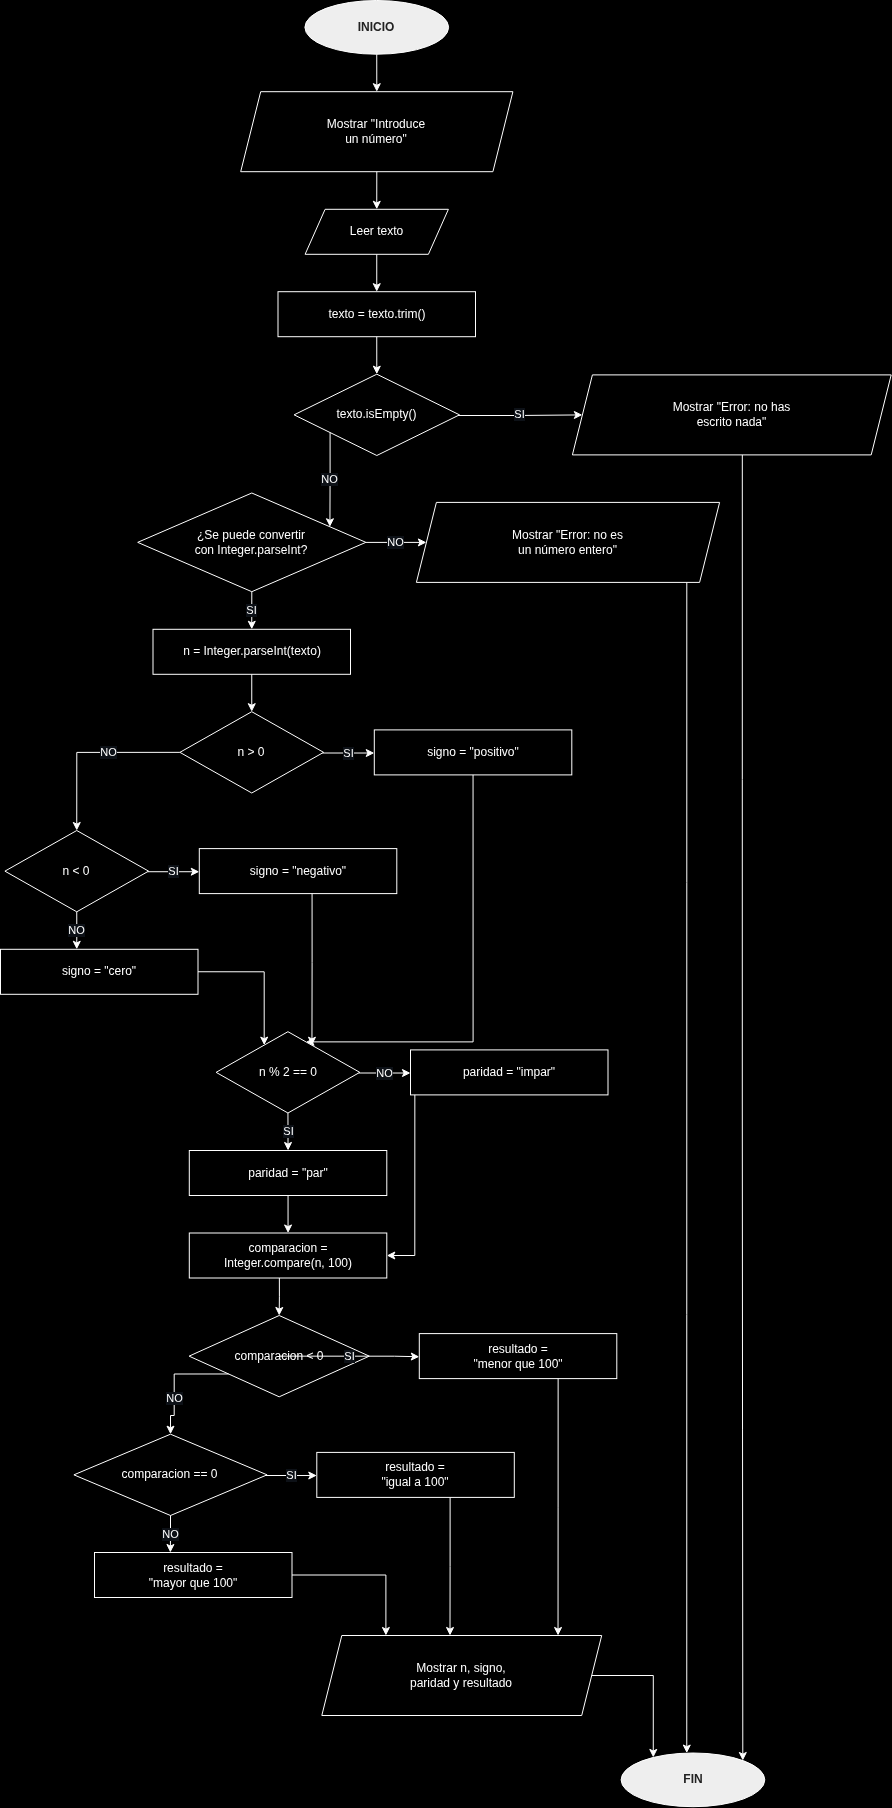

The diagram above was exported from draw.io. Its source (the exported page's mxGraphModel, read from the mxfile embedded in the PNG):
<mxGraphModel dx="609" dy="578" grid="0" gridSize="10" guides="1" tooltips="1" connect="1" arrows="1" fold="1" page="1" pageScale="1" pageWidth="1200" pageHeight="1800" background="#000000" math="0" shadow="0">
  <root>
    <mxCell id="0" />
    <mxCell id="1" parent="0" />
    <mxCell id="n7" value="INICIO" style="ellipse;whiteSpace=wrap;html=1;fillColor=#EEEEEE;fontColor=#222222;fontStyle=1;strokeColor=#FFFFFF;fontSize=12;" parent="1" vertex="1">
      <mxGeometry x="459.4" y="145" width="143.7" height="53.7" as="geometry" />
    </mxCell>
    <mxCell id="n8" value="Mostrar &quot;Introduce&lt;br&gt;un número&quot;" style="shape=parallelogram;perimeter=parallelogramPerimeter;whiteSpace=wrap;html=1;fixedSize=1;fillColor=none;fontColor=#FFFFFF;strokeColor=#FFFFFF;fontSize=12;" parent="1" vertex="1">
      <mxGeometry x="395.2" y="236.2" width="272.2" height="80" as="geometry" />
    </mxCell>
    <mxCell id="n9" value="Leer texto" style="shape=parallelogram;perimeter=parallelogramPerimeter;whiteSpace=wrap;html=1;fixedSize=1;fillColor=none;fontColor=#FFFFFF;strokeColor=#FFFFFF;fontSize=12;" parent="1" vertex="1">
      <mxGeometry x="459.6" y="353.8" width="143.3" height="45" as="geometry" />
    </mxCell>
    <mxCell id="n10" value="texto = texto.trim()" style="rounded=0;whiteSpace=wrap;html=1;fillColor=none;fontColor=#FFFFFF;strokeColor=#FFFFFF;fontSize=12;" parent="1" vertex="1">
      <mxGeometry x="432.5" y="436.2" width="197.5" height="45" as="geometry" />
    </mxCell>
    <mxCell id="n11" value="texto.isEmpty()" style="rhombus;whiteSpace=wrap;html=1;fillColor=none;fontColor=#FFFFFF;strokeColor=#FFFFFF;fontSize=12;" parent="1" vertex="1">
      <mxGeometry x="448.6" y="518.7" width="165.4" height="81.3" as="geometry" />
    </mxCell>
    <mxCell id="n12" value="Mostrar &quot;Error: no has&lt;br&gt;escrito nada&quot;" style="shape=parallelogram;perimeter=parallelogramPerimeter;whiteSpace=wrap;html=1;fixedSize=1;fillColor=none;fontColor=#FFFFFF;strokeColor=#FFFFFF;fontSize=12;" parent="1" vertex="1">
      <mxGeometry x="726.9" y="519.4" width="318.8" height="80" as="geometry" />
    </mxCell>
    <mxCell id="n13" value="¿Se puede convertir&lt;br&gt;con Integer.parseInt?" style="rhombus;whiteSpace=wrap;html=1;fillColor=none;fontColor=#FFFFFF;strokeColor=#FFFFFF;fontSize=12;" parent="1" vertex="1">
      <mxGeometry x="292.2" y="637.5" width="228.2" height="98.7" as="geometry" />
    </mxCell>
    <mxCell id="n14" value="Mostrar &quot;Error: no es&lt;br&gt;un número entero&quot;" style="shape=parallelogram;perimeter=parallelogramPerimeter;whiteSpace=wrap;html=1;fixedSize=1;fillColor=none;fontColor=#FFFFFF;strokeColor=#FFFFFF;fontSize=12;" parent="1" vertex="1">
      <mxGeometry x="570.9" y="646.9" width="303.2" height="80" as="geometry" />
    </mxCell>
    <mxCell id="n15" value="n = Integer.parseInt(texto)" style="rounded=0;whiteSpace=wrap;html=1;fillColor=none;fontColor=#FFFFFF;strokeColor=#FFFFFF;fontSize=12;" parent="1" vertex="1">
      <mxGeometry x="307.5" y="773.8" width="197.5" height="45" as="geometry" />
    </mxCell>
    <mxCell id="n16" value="n &amp;gt; 0" style="rhombus;whiteSpace=wrap;html=1;fillColor=none;fontColor=#FFFFFF;strokeColor=#FFFFFF;fontSize=12;" parent="1" vertex="1">
      <mxGeometry x="334.4" y="856.2" width="143.7" height="81.3" as="geometry" />
    </mxCell>
    <mxCell id="n17" value="signo = &quot;positivo&quot;" style="rounded=0;whiteSpace=wrap;html=1;fillColor=none;fontColor=#FFFFFF;strokeColor=#FFFFFF;fontSize=12;" parent="1" vertex="1">
      <mxGeometry x="528.8" y="874.4" width="197.5" height="45" as="geometry" />
    </mxCell>
    <mxCell id="n18" value="n &amp;lt; 0" style="rhombus;whiteSpace=wrap;html=1;fillColor=none;fontColor=#FFFFFF;strokeColor=#FFFFFF;fontSize=12;" parent="1" vertex="1">
      <mxGeometry x="159.4" y="975" width="143.7" height="81.3" as="geometry" />
    </mxCell>
    <mxCell id="n19" value="signo = &quot;negativo&quot;" style="rounded=0;whiteSpace=wrap;html=1;fillColor=none;fontColor=#FFFFFF;strokeColor=#FFFFFF;fontSize=12;" parent="1" vertex="1">
      <mxGeometry x="353.8" y="993.0999999999999" width="197.5" height="45" as="geometry" />
    </mxCell>
    <mxCell id="n20" value="signo = &quot;cero&quot;" style="rounded=0;whiteSpace=wrap;html=1;fillColor=none;fontColor=#FFFFFF;strokeColor=#FFFFFF;fontSize=12;" parent="1" vertex="1">
      <mxGeometry x="155" y="1093.8" width="197.5" height="45" as="geometry" />
    </mxCell>
    <mxCell id="n21" value="n % 2 == 0" style="rhombus;whiteSpace=wrap;html=1;fillColor=none;fontColor=#FFFFFF;strokeColor=#FFFFFF;fontSize=12;" parent="1" vertex="1">
      <mxGeometry x="370.6" y="1176.2" width="143.7" height="81.3" as="geometry" />
    </mxCell>
    <mxCell id="n22" value="paridad = &quot;par&quot;" style="rounded=0;whiteSpace=wrap;html=1;fillColor=none;fontColor=#FFFFFF;strokeColor=#FFFFFF;fontSize=12;" parent="1" vertex="1">
      <mxGeometry x="343.8" y="1295" width="197.5" height="45" as="geometry" />
    </mxCell>
    <mxCell id="n23" value="paridad = &quot;impar&quot;" style="rounded=0;whiteSpace=wrap;html=1;fillColor=none;fontColor=#FFFFFF;strokeColor=#FFFFFF;fontSize=12;" parent="1" vertex="1">
      <mxGeometry x="565" y="1194.4" width="197.5" height="45" as="geometry" />
    </mxCell>
    <mxCell id="n24" value="comparacion =&lt;br&gt;Integer.compare(n, 100)" style="rounded=0;whiteSpace=wrap;html=1;fillColor=none;fontColor=#FFFFFF;strokeColor=#FFFFFF;fontSize=12;" parent="1" vertex="1">
      <mxGeometry x="343.8" y="1377.5" width="197.5" height="45" as="geometry" />
    </mxCell>
    <mxCell id="n25" value="comparacion &amp;lt; 0" style="rhombus;whiteSpace=wrap;html=1;fillColor=none;fontColor=#FFFFFF;strokeColor=#FFFFFF;fontSize=12;" parent="1" vertex="1">
      <mxGeometry x="343.6" y="1460" width="180.2" height="81.3" as="geometry" />
    </mxCell>
    <mxCell id="n26" value="resultado =&lt;br&gt;&quot;menor que 100&quot;" style="rounded=0;whiteSpace=wrap;html=1;fillColor=none;fontColor=#FFFFFF;strokeColor=#FFFFFF;fontSize=12;" parent="1" vertex="1">
      <mxGeometry x="573.8" y="1478.1" width="197.5" height="45" as="geometry" />
    </mxCell>
    <mxCell id="n27" value="comparacion == 0" style="rhombus;whiteSpace=wrap;html=1;fillColor=none;fontColor=#FFFFFF;strokeColor=#FFFFFF;fontSize=12;" parent="1" vertex="1">
      <mxGeometry x="228.39999999999998" y="1578.7" width="193.2" height="81.3" as="geometry" />
    </mxCell>
    <mxCell id="n28" value="resultado =&lt;br&gt;&quot;igual a 100&quot;" style="rounded=0;whiteSpace=wrap;html=1;fillColor=none;fontColor=#FFFFFF;strokeColor=#FFFFFF;fontSize=12;" parent="1" vertex="1">
      <mxGeometry x="471.29999999999995" y="1596.9" width="197.5" height="45" as="geometry" />
    </mxCell>
    <mxCell id="n29" value="resultado =&lt;br&gt;&quot;mayor que 100&quot;" style="rounded=0;whiteSpace=wrap;html=1;fillColor=none;fontColor=#FFFFFF;strokeColor=#FFFFFF;fontSize=12;" parent="1" vertex="1">
      <mxGeometry x="249" y="1697" width="197.5" height="45" as="geometry" />
    </mxCell>
    <mxCell id="n30" value="Mostrar n, signo,&lt;br&gt;paridad y resultado" style="shape=parallelogram;perimeter=parallelogramPerimeter;whiteSpace=wrap;html=1;fixedSize=1;fillColor=none;fontColor=#FFFFFF;strokeColor=#FFFFFF;fontSize=12;" parent="1" vertex="1">
      <mxGeometry x="476.29999999999995" y="1780" width="279.9" height="80" as="geometry" />
    </mxCell>
    <mxCell id="n31" value="FIN" style="ellipse;whiteSpace=wrap;html=1;fillColor=#EEEEEE;fontColor=#222222;fontStyle=1;strokeColor=#FFFFFF;fontSize=12;" parent="1" vertex="1">
      <mxGeometry x="775.6" y="1897.5" width="143.7" height="53.7" as="geometry" />
    </mxCell>
    <mxCell id="e0" value="" style="edgeStyle=orthogonalEdgeStyle;endArrow=classic;html=1;rounded=0;strokeColor=#FFFFFF;fontColor=#FFFFFF;labelBackgroundColor=#0D1117;fontSize=11;exitX=0.5;exitY=1;exitDx=0;exitDy=0;entryX=0.5;entryY=0;entryDx=0;entryDy=0;" parent="1" source="n7" target="n8" edge="1">
      <mxGeometry relative="1" as="geometry" />
    </mxCell>
    <mxCell id="e1" value="" style="edgeStyle=orthogonalEdgeStyle;endArrow=classic;html=1;rounded=0;strokeColor=#FFFFFF;fontColor=#FFFFFF;labelBackgroundColor=#0D1117;fontSize=11;exitX=0.5;exitY=1;exitDx=0;exitDy=0;entryX=0.5;entryY=0;entryDx=0;entryDy=0;" parent="1" source="n8" target="n9" edge="1">
      <mxGeometry relative="1" as="geometry" />
    </mxCell>
    <mxCell id="e2" value="" style="edgeStyle=orthogonalEdgeStyle;endArrow=classic;html=1;rounded=0;strokeColor=#FFFFFF;fontColor=#FFFFFF;labelBackgroundColor=#0D1117;fontSize=11;exitX=0.5;exitY=1;exitDx=0;exitDy=0;entryX=0.5;entryY=0;entryDx=0;entryDy=0;" parent="1" source="n9" target="n10" edge="1">
      <mxGeometry relative="1" as="geometry" />
    </mxCell>
    <mxCell id="e3" value="" style="edgeStyle=orthogonalEdgeStyle;endArrow=classic;html=1;rounded=0;strokeColor=#FFFFFF;fontColor=#FFFFFF;labelBackgroundColor=#0D1117;fontSize=11;exitX=0.5;exitY=1;exitDx=0;exitDy=0;entryX=0.5;entryY=0;entryDx=0;entryDy=0;" parent="1" source="n10" target="n11" edge="1">
      <mxGeometry relative="1" as="geometry" />
    </mxCell>
    <mxCell id="e4" value="SI" style="edgeStyle=orthogonalEdgeStyle;endArrow=classic;html=1;rounded=0;strokeColor=#FFFFFF;fontColor=#FFFFFF;labelBackgroundColor=#0D1117;fontSize=11;exitX=0.995;exitY=0.508;exitDx=0;exitDy=0;" parent="1" source="n11" target="n12" edge="1">
      <mxGeometry relative="1" as="geometry" />
    </mxCell>
    <mxCell id="e5" value="NO" style="edgeStyle=orthogonalEdgeStyle;endArrow=classic;html=1;rounded=0;strokeColor=#FFFFFF;fontColor=#FFFFFF;labelBackgroundColor=#0D1117;fontSize=11;exitX=0.217;exitY=0.718;exitDx=0;exitDy=0;entryX=0.843;entryY=0.342;entryDx=0;entryDy=0;" parent="1" source="n11" target="n13" edge="1">
      <mxGeometry relative="1" as="geometry" />
    </mxCell>
    <mxCell id="e6" value="" style="edgeStyle=orthogonalEdgeStyle;endArrow=classic;html=1;rounded=0;strokeColor=#FFFFFF;fontColor=#FFFFFF;labelBackgroundColor=#0D1117;fontSize=11;exitX=0.533;exitY=1;exitDx=0;exitDy=0;entryX=0.843;entryY=0.134;entryDx=0;entryDy=0;" parent="1" source="n12" target="n31" edge="1">
      <mxGeometry relative="1" as="geometry" />
    </mxCell>
    <mxCell id="e7" value="NO" style="edgeStyle=orthogonalEdgeStyle;endArrow=classic;html=1;rounded=0;strokeColor=#FFFFFF;fontColor=#FFFFFF;labelBackgroundColor=#0D1117;fontSize=11;" parent="1" source="n13" target="n14" edge="1">
      <mxGeometry relative="1" as="geometry" />
    </mxCell>
    <mxCell id="e8" value="SI" style="edgeStyle=orthogonalEdgeStyle;endArrow=classic;html=1;rounded=0;strokeColor=#FFFFFF;fontColor=#FFFFFF;labelBackgroundColor=#0D1117;fontSize=11;exitX=0.5;exitY=1;exitDx=0;exitDy=0;entryX=0.5;entryY=0;entryDx=0;entryDy=0;" parent="1" source="n13" target="n15" edge="1">
      <mxGeometry relative="1" as="geometry" />
    </mxCell>
    <mxCell id="e9" value="" style="edgeStyle=orthogonalEdgeStyle;endArrow=classic;html=1;rounded=0;strokeColor=#FFFFFF;fontColor=#FFFFFF;labelBackgroundColor=#0D1117;fontSize=11;entryX=0.457;entryY=0.001;entryDx=0;entryDy=0;" parent="1" source="n14" target="n31" edge="1">
      <mxGeometry x="-0.0306" relative="1" as="geometry">
        <Array as="points">
          <mxPoint x="841.28" y="1027" />
          <mxPoint x="841.28" y="1027" />
        </Array>
      </mxGeometry>
    </mxCell>
    <mxCell id="e10" value="" style="edgeStyle=orthogonalEdgeStyle;endArrow=classic;html=1;rounded=0;strokeColor=#FFFFFF;fontColor=#FFFFFF;labelBackgroundColor=#0D1117;fontSize=11;exitX=0.5;exitY=1;exitDx=0;exitDy=0;entryX=0.5;entryY=0;entryDx=0;entryDy=0;" parent="1" source="n15" target="n16" edge="1">
      <mxGeometry relative="1" as="geometry" />
    </mxCell>
    <mxCell id="e11" value="SI" style="edgeStyle=orthogonalEdgeStyle;endArrow=classic;html=1;rounded=0;strokeColor=#FFFFFF;fontColor=#FFFFFF;labelBackgroundColor=#0D1117;fontSize=11;exitX=0.996;exitY=0.508;exitDx=0;exitDy=0;entryX=0;entryY=0.514;entryDx=0;entryDy=0;" parent="1" source="n16" target="n17" edge="1">
      <mxGeometry relative="1" as="geometry" />
    </mxCell>
    <mxCell id="e12" value="NO" style="edgeStyle=orthogonalEdgeStyle;endArrow=classic;html=1;rounded=0;strokeColor=#FFFFFF;fontColor=#FFFFFF;labelBackgroundColor=#0D1117;fontSize=11;exitX=0;exitY=0.5;exitDx=0;exitDy=0;entryX=0.5;entryY=0;entryDx=0;entryDy=0;" parent="1" source="n16" target="n18" edge="1">
      <mxGeometry x="-0.2201" relative="1" as="geometry">
        <Array as="points">
          <mxPoint x="231.3" y="896.9" />
        </Array>
      </mxGeometry>
    </mxCell>
    <mxCell id="e13" value="" style="edgeStyle=orthogonalEdgeStyle;endArrow=classic;html=1;rounded=0;strokeColor=#FFFFFF;fontColor=#FFFFFF;labelBackgroundColor=#0D1117;fontSize=11;exitX=0.5;exitY=1;exitDx=0;exitDy=0;entryX=0.626;entryY=0.123;entryDx=0;entryDy=0;" parent="1" source="n17" target="n21" edge="1">
      <mxGeometry x="-0.1587" relative="1" as="geometry">
        <Array as="points">
          <mxPoint x="627.6" y="1186.4" />
        </Array>
      </mxGeometry>
    </mxCell>
    <mxCell id="e14" value="SI" style="edgeStyle=orthogonalEdgeStyle;endArrow=classic;html=1;rounded=0;strokeColor=#FFFFFF;fontColor=#FFFFFF;labelBackgroundColor=#0D1117;fontSize=11;exitX=0.996;exitY=0.507;exitDx=0;exitDy=0;entryX=0;entryY=0.514;entryDx=0;entryDy=0;" parent="1" source="n18" target="n19" edge="1">
      <mxGeometry relative="1" as="geometry" />
    </mxCell>
    <mxCell id="e15" value="NO" style="edgeStyle=orthogonalEdgeStyle;endArrow=classic;html=1;rounded=0;strokeColor=#FFFFFF;fontColor=#FFFFFF;labelBackgroundColor=#0D1117;fontSize=11;exitX=0.5;exitY=1;exitDx=0;exitDy=0;entryX=0.386;entryY=0;entryDx=0;entryDy=0;" parent="1" source="n18" target="n20" edge="1">
      <mxGeometry relative="1" as="geometry" />
    </mxCell>
    <mxCell id="e16" value="" style="edgeStyle=orthogonalEdgeStyle;endArrow=classic;html=1;rounded=0;strokeColor=#FFFFFF;fontColor=#FFFFFF;labelBackgroundColor=#0D1117;fontSize=11;exitX=0.571;exitY=1;exitDx=0;exitDy=0;entryX=0.667;entryY=0.167;entryDx=0;entryDy=0;" parent="1" source="n19" target="n21" edge="1">
      <mxGeometry relative="1" as="geometry" />
    </mxCell>
    <mxCell id="e17" value="" style="edgeStyle=orthogonalEdgeStyle;endArrow=classic;html=1;rounded=0;strokeColor=#FFFFFF;fontColor=#FFFFFF;labelBackgroundColor=#0D1117;fontSize=11;exitX=1;exitY=0.499;exitDx=0;exitDy=0;entryX=0.333;entryY=0.162;entryDx=0;entryDy=0;" parent="1" source="n20" target="n21" edge="1">
      <mxGeometry relative="1" as="geometry">
        <Array as="points">
          <mxPoint x="418.5" y="1116.2" />
        </Array>
      </mxGeometry>
    </mxCell>
    <mxCell id="e18" value="SI" style="edgeStyle=orthogonalEdgeStyle;endArrow=classic;html=1;rounded=0;strokeColor=#FFFFFF;fontColor=#FFFFFF;labelBackgroundColor=#0D1117;fontSize=11;exitX=0.5;exitY=1;exitDx=0;exitDy=0;entryX=0.5;entryY=0;entryDx=0;entryDy=0;" parent="1" source="n21" target="n22" edge="1">
      <mxGeometry relative="1" as="geometry" />
    </mxCell>
    <mxCell id="e19" value="NO" style="edgeStyle=orthogonalEdgeStyle;endArrow=classic;html=1;rounded=0;strokeColor=#FFFFFF;fontColor=#FFFFFF;labelBackgroundColor=#0D1117;fontSize=11;exitX=0.995;exitY=0.508;exitDx=0;exitDy=0;entryX=0;entryY=0.514;entryDx=0;entryDy=0;" parent="1" source="n21" target="n23" edge="1">
      <mxGeometry relative="1" as="geometry" />
    </mxCell>
    <mxCell id="e20" value="" style="edgeStyle=orthogonalEdgeStyle;endArrow=classic;html=1;rounded=0;strokeColor=#FFFFFF;fontColor=#FFFFFF;labelBackgroundColor=#0D1117;fontSize=11;exitX=0.5;exitY=1;exitDx=0;exitDy=0;entryX=0.5;entryY=0;entryDx=0;entryDy=0;" parent="1" source="n22" target="n24" edge="1">
      <mxGeometry relative="1" as="geometry" />
    </mxCell>
    <mxCell id="e21" value="" style="edgeStyle=orthogonalEdgeStyle;endArrow=classic;html=1;rounded=0;strokeColor=#FFFFFF;fontColor=#FFFFFF;labelBackgroundColor=#0D1117;fontSize=11;exitX=0.022;exitY=1;exitDx=0;exitDy=0;entryX=1;entryY=0.5;entryDx=0;entryDy=0;" parent="1" source="n23" target="n24" edge="1">
      <mxGeometry relative="1" as="geometry">
        <Array as="points">
          <mxPoint x="569.4" y="1400" />
        </Array>
      </mxGeometry>
    </mxCell>
    <mxCell id="e22" value="" style="edgeStyle=orthogonalEdgeStyle;endArrow=classic;html=1;rounded=0;strokeColor=#FFFFFF;fontColor=#FFFFFF;labelBackgroundColor=#0D1117;fontSize=11;exitX=0.456;exitY=1;exitDx=0;exitDy=0;entryX=0.5;entryY=0;entryDx=0;entryDy=0;" parent="1" source="n24" target="n25" edge="1">
      <mxGeometry relative="1" as="geometry" />
    </mxCell>
    <mxCell id="e23" value="SI" style="edgeStyle=orthogonalEdgeStyle;endArrow=classic;html=1;rounded=0;strokeColor=#FFFFFF;fontColor=#FFFFFF;labelBackgroundColor=#0D1117;fontSize=11;exitX=0.993;exitY=0.507;exitDx=0;exitDy=0;entryX=0;entryY=0.514;entryDx=0;entryDy=0;" parent="1" source="n25" target="n26" edge="1">
      <mxGeometry relative="1" as="geometry" />
    </mxCell>
    <mxCell id="e24" value="NO" style="edgeStyle=orthogonalEdgeStyle;endArrow=classic;html=1;rounded=0;strokeColor=#FFFFFF;fontColor=#FFFFFF;labelBackgroundColor=#0D1117;fontSize=11;exitX=0.216;exitY=0.722;exitDx=0;exitDy=0;entryX=0.5;entryY=0;entryDx=0;entryDy=0;" parent="1" source="n25" target="n27" edge="1">
      <mxGeometry x="0.3314" relative="1" as="geometry">
        <Array as="points">
          <mxPoint x="328.7" y="1518.5" />
          <mxPoint x="328.7" y="1560" />
          <mxPoint x="325" y="1560" />
        </Array>
      </mxGeometry>
    </mxCell>
    <mxCell id="e25" value="" style="edgeStyle=orthogonalEdgeStyle;endArrow=classic;html=1;rounded=0;strokeColor=#FFFFFF;fontColor=#FFFFFF;labelBackgroundColor=#0D1117;fontSize=11;exitX=0.703;exitY=1;exitDx=0;exitDy=0;entryX=0.844;entryY=0;entryDx=0;entryDy=0;" parent="1" source="n26" target="n30" edge="1">
      <mxGeometry relative="1" as="geometry" />
    </mxCell>
    <mxCell id="e26" value="SI" style="edgeStyle=orthogonalEdgeStyle;endArrow=classic;html=1;rounded=0;strokeColor=#FFFFFF;fontColor=#FFFFFF;labelBackgroundColor=#0D1117;fontSize=11;exitX=0.992;exitY=0.508;exitDx=0;exitDy=0;entryX=0;entryY=0.514;entryDx=0;entryDy=0;" parent="1" source="n27" target="n28" edge="1">
      <mxGeometry relative="1" as="geometry" />
    </mxCell>
    <mxCell id="e27" value="NO" style="edgeStyle=orthogonalEdgeStyle;endArrow=classic;html=1;rounded=0;strokeColor=#FFFFFF;fontColor=#FFFFFF;labelBackgroundColor=#0D1117;fontSize=11;exitX=0.5;exitY=1;exitDx=0;exitDy=0;entryX=0.384;entryY=0;entryDx=0;entryDy=0;" parent="1" source="n27" target="n29" edge="1">
      <mxGeometry relative="1" as="geometry" />
    </mxCell>
    <mxCell id="e28" value="" style="edgeStyle=orthogonalEdgeStyle;endArrow=classic;html=1;rounded=0;strokeColor=#FFFFFF;fontColor=#FFFFFF;labelBackgroundColor=#0D1117;fontSize=11;exitX=0.675;exitY=1;exitDx=0;exitDy=0;entryX=0.458;entryY=0;entryDx=0;entryDy=0;" parent="1" source="n28" target="n30" edge="1">
      <mxGeometry relative="1" as="geometry" />
    </mxCell>
    <mxCell id="e29" value="" style="edgeStyle=orthogonalEdgeStyle;endArrow=classic;html=1;rounded=0;strokeColor=#FFFFFF;fontColor=#FFFFFF;labelBackgroundColor=#0D1117;fontSize=11;exitX=1;exitY=0.5;exitDx=0;exitDy=0;entryX=0.229;entryY=0;entryDx=0;entryDy=0;" parent="1" source="n29" target="n30" edge="1">
      <mxGeometry relative="1" as="geometry">
        <Array as="points">
          <mxPoint x="540.4" y="1720" />
        </Array>
      </mxGeometry>
    </mxCell>
    <mxCell id="e30" value="" style="edgeStyle=orthogonalEdgeStyle;endArrow=classic;html=1;rounded=0;strokeColor=#FFFFFF;fontColor=#FFFFFF;labelBackgroundColor=#0D1117;fontSize=11;entryX=0.228;entryY=0.079;entryDx=0;entryDy=0;" parent="1" source="n30" target="n31" edge="1">
      <mxGeometry x="-0.9018" relative="1" as="geometry">
        <Array as="points">
          <mxPoint x="807.8" y="1820" />
        </Array>
      </mxGeometry>
    </mxCell>
  </root>
</mxGraphModel>